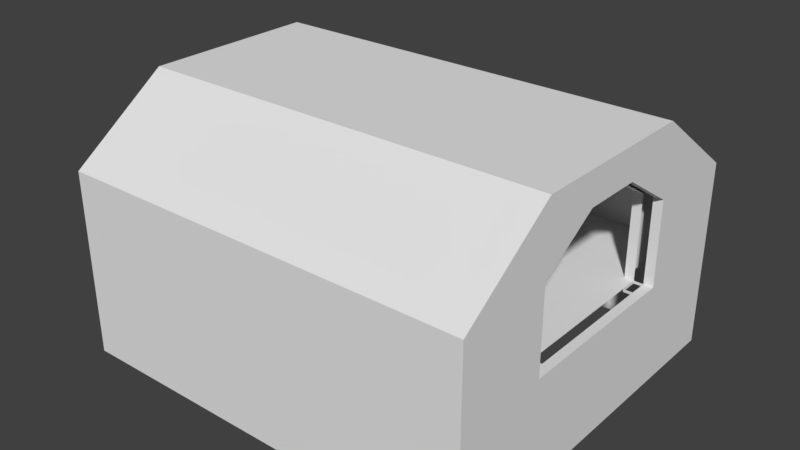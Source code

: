 # Source: Mine_Airlock_Far.blend  (saved by Blender 2.78.0; exported with 4.5.12 LTS)
import bpy
from mathutils import Matrix  # noqa: F401  (used for matrix-valued properties, if any)

bpy.ops.wm.read_factory_settings(use_empty=True)
scene = bpy.context.scene
scene.name = 'Scene'

# ---- collections
col_collection_1 = bpy.data.collections.new('Collection 1'); scene.collection.children.link(col_collection_1)

# ---- materials (node trees are filled in below, after node groups)
mat_material = bpy.data.materials.new('Material')
mat_material.alpha_threshold = 0.0
mat_material.use_transparent_shadow = False
mat_material.roughness = 0.5
mat_material.line_color = (0.0, 0.0, 0.0, 1.0)

# ---- material node trees

# ---- world
world_world = bpy.data.worlds.new('World'); scene.world = world_world
world_world.color = (0.05088, 0.05088, 0.05088)
world_world.use_sun_shadow = False
world_world.sun_shadow_jitter_overblur = 0.0
world_world.cycles.sampling_method = 'MANUAL'

# ---- meshes
me_cube = bpy.data.meshes.new('Cube')
me_cube.from_pydata([(12.0, 10.0, -0.25), (12.0, -10.0, -0.25), (1.0, -10.0, -0.25), (1.0, 10.0, -0.25), (12.0, 10.0, 0.25), (12.0, -10.0, 0.25), (1.0, -10.0, 0.25), (1.0, 10.0, 0.25), (1.0, 9.5, -0.25), (2.0, -1.583, 8.0), (1.0, 9.5, 0.25), (2.0, -4.75, 0.25), (1.0, -9.5, -0.25), (1.0, -9.5, 0.25), (1.0, 5.0, -0.25), (1.0, 4.75, 0.25), (12.0, 4.75, 0.25), (12.0, -4.75, 0.25), (1.0, -5.0, -0.25), (1.0, -4.75, 0.25), (11.5, 10.0, -0.25), (11.5, -10.0, -0.25), (11.5, 10.0, 0.25), (11.5, -10.0, 0.25), (11.5, 9.5, 0.25), (11.5, -9.5, 0.25), (11.5, 4.75, 0.25), (11.5, -4.75, 0.25), (1.5, 10.0, -0.25), (1.5, -10.0, -0.25), (1.5, 10.0, 0.25), (1.5, -10.0, 0.25), (1.5, 9.5, 0.25), (1.5, -9.5, 0.25), (1.5, 4.75, 0.25), (1.5, -4.75, 0.25), (2.0, -9.5, 0.25), (12.0, -10.0, 4.25), (1.5, 10.0, 4.25), (1.0, 10.0, 4.25), (1.5, -10.0, 4.25), (1.0, -10.0, 4.25), (1.0, 9.5, 4.25), (12.0, 10.0, 4.25), (2.0, -4.75, 4.75), (1.0, 4.75, 4.25), (11.5, 9.5, 4.25), (12.0, -4.75, 4.25), (1.0, -9.5, 4.25), (11.5, -9.5, 4.25), (12.0, 4.75, 4.25), (11.5, 4.75, 4.25), (1.0, -4.75, 4.25), (11.5, -4.75, 4.25), (11.5, 10.0, 4.25), (11.5, -10.0, 4.25), (1.5, 9.5, 4.25), (1.5, -9.5, 4.25), (1.5, 4.75, 4.25), (1.5, -4.75, 4.25), (12.0, -9.5, 4.75), (12.0, -10.0, 4.75), (1.5, 10.0, 4.75), (1.0, 10.0, 4.75), (1.5, -10.0, 4.75), (1.0, -10.0, 4.75), (1.0, 9.5, 4.75), (12.0, 10.0, 4.75), (12.0, 9.5, 4.75), (1.0, 4.75, 4.75), (11.5, 9.5, 4.75), (12.0, -4.75, 4.75), (1.0, -9.5, 4.75), (11.5, -9.5, 4.75), (12.0, 4.75, 4.75), (11.5, 4.75, 4.75), (1.0, -4.75, 4.75), (11.5, -4.75, 4.75), (11.5, 10.0, 4.75), (11.5, -10.0, 4.75), (1.5, 9.5, 4.75), (1.5, -9.5, 4.75), (1.5, 4.75, 4.75), (1.5, -4.75, 4.75), (12.0, -4.75, 8.0), (12.0, -4.75, 8.5), (1.5, 4.75, 8.5), (1.0, 4.75, 8.5), (1.5, -4.75, 8.5), (1.0, -4.75, 8.5), (1.0, 4.75, 8.0), (12.0, 4.75, 8.5), (12.0, 4.75, 8.0), (11.5, 4.75, 8.0), (1.0, -4.75, 8.0), (11.5, -4.75, 8.0), (11.5, 4.75, 8.5), (11.5, -4.75, 8.5), (1.5, 4.75, 8.0), (1.5, -4.75, 8.0), (1.0, 4.75, 4.75), (1.5, 4.75, 4.75), (1.0, -4.75, 4.75), (1.5, -4.75, 4.75), (1.5, 1.583, 8.5), (1.5, -1.583, 8.5), (11.5, -1.583, 8.5), (11.5, 1.583, 8.5), (11.5, 1.583, 8.0), (11.5, -1.583, 8.0), (1.5, -1.583, 8.0), (1.5, 1.583, 8.0), (1.0, 1.583, 8.5), (1.0, -1.583, 8.5), (1.0, -1.583, 8.0), (1.0, 1.583, 8.0), (12.0, -1.583, 8.5), (12.0, 1.583, 8.5), (2.0, -4.75, 4.75), (2.0, 1.583, 8.0), (1.5, -1.583, 6.75), (1.5, 1.583, 6.75), (1.0, -1.583, 6.75), (1.0, 1.583, 6.75), (11.5, 4.75, 4.75), (12.0, 4.75, 4.75), (11.5, -4.75, 4.75), (12.0, -4.75, 4.75), (11.5, -1.583, 6.75), (12.0, -1.583, 6.75), (11.5, 1.583, 6.75), (12.0, 1.583, 6.75), (13.0, 1.583, 8.5), (2.5, 1.583, 8.0), (-9.5, -10.0, -0.25), (-9.5, 10.0, -0.25), (2.5, 4.75, 8.0), (13.0, 4.75, 8.0), (-9.5, -10.0, 0.25), (-9.5, 10.0, 0.25), (13.0, 4.75, 8.5), (-9.5, 9.5, -0.25), (13.0, -4.75, 8.5), (-9.5, 9.5, 0.25), (13.0, -4.75, 8.0), (2.5, -4.75, 8.0), (-9.5, -9.5, -0.25), (-9.5, -9.5, 0.25), (-9.5, 5.0, -0.25), (-9.5, 4.75, 0.25), (2.5, 4.75, 4.75), (2.5, 9.5, 4.75), (13.0, 4.75, 4.75), (13.0, 9.5, 4.75), (-9.5, -5.0, -0.25), (-9.5, -4.75, 0.25), (1.0, 10.0, -0.25), (1.0, -10.0, -0.25), (1.0, 10.0, 0.25), (1.0, -10.0, 0.25), (1.0, 9.5, 0.25), (1.0, -9.5, 0.25), (1.0, 4.75, 0.25), (1.0, -4.75, 0.25), (-9.0, 10.0, -0.25), (-9.0, -10.0, -0.25), (-9.0, 10.0, 0.25), (-9.0, -10.0, 0.25), (-9.0, 9.5, 0.25), (-9.0, -9.5, 0.25), (-9.0, 4.75, 0.25), (-9.0, -4.75, 0.25), (13.0, 10.0, 4.75), (2.5, 4.75, 4.25), (-9.0, 10.0, 4.25), (-9.5, 10.0, 4.25), (-9.0, -10.0, 4.25), (-9.5, -10.0, 4.25), (-9.5, 9.5, 4.25), (2.5, 9.5, 4.25), (2.5, -4.75, 4.75), (-9.5, 4.75, 4.25), (1.0, 9.5, 4.25), (2.5, -4.75, 4.25), (-9.5, -9.5, 4.25), (1.0, -9.5, 4.25), (2.5, -9.5, 4.25), (2.5, -9.5, 4.75), (-9.5, -4.75, 4.25), (13.0, -4.75, 4.75), (1.0, 10.0, 4.25), (1.0, -10.0, 4.25), (-9.0, 9.5, 4.25), (-9.0, -9.5, 4.25), (-9.0, 4.75, 4.25), (-9.0, -4.75, 4.25), (2.5, 9.5, 0.25), (13.0, -9.5, 4.75), (-9.0, 10.0, 4.75), (-9.5, 10.0, 4.75), (-9.0, -10.0, 4.75), (-9.5, -10.0, 4.75), (-9.5, 9.5, 4.75), (13.0, 4.75, 4.25), (13.0, -10.0, 4.25), (-9.5, 4.75, 4.75), (1.0, 9.5, 4.75), (13.0, 4.75, 0.25), (-9.5, -9.5, 4.75), (1.0, -9.5, 4.75), (13.0, 5.0, -0.25), (13.0, -4.75, 0.25), (-9.5, -4.75, 4.75), (13.0, -5.0, -0.25), (1.0, 10.0, 4.75), (1.0, -10.0, 4.75), (-9.0, 9.5, 4.75), (-9.0, -9.5, 4.75), (-9.0, 4.75, 4.75), (-9.0, -4.75, 4.75), (13.0, 9.5, 0.25), (13.0, 9.5, -0.25), (-9.0, 4.75, 8.5), (-9.5, 4.75, 8.5), (-9.0, -4.75, 8.5), (-9.5, -4.75, 8.5), (-9.5, 4.75, 8.0), (13.0, -9.5, 0.25), (13.0, -10.0, 0.25), (1.0, 4.75, 8.0), (-9.5, -4.75, 8.0), (1.0, -4.75, 8.0), (1.0, 4.75, 8.5), (1.0, -4.75, 8.5), (-9.0, 4.75, 8.0), (-9.0, -4.75, 8.0), (-9.5, 4.75, 4.75), (-9.0, 4.75, 4.75), (-9.5, -4.75, 4.75), (-9.0, -4.75, 4.75), (-9.0, 1.583, 8.5), (-9.0, -1.583, 8.5), (1.0, -1.583, 8.5), (1.0, 1.583, 8.5), (1.0, 1.583, 8.0), (1.0, -1.583, 8.0), (-9.0, -1.583, 8.0), (-9.0, 1.583, 8.0), (-9.5, 1.583, 8.5), (-9.5, -1.583, 8.5), (-9.5, -1.583, 8.0), (-9.5, 1.583, 8.0), (13.0, -4.75, 4.25), (13.0, -10.0, 4.75), (13.0, 9.5, 4.25), (13.0, 10.0, 4.25), (-9.0, -1.583, 6.75), (-9.0, 1.583, 6.75), (-9.5, -1.583, 6.75), (-9.5, 1.583, 6.75), (13.0, 10.0, 0.25), (13.0, 10.0, -0.25), (13.0, -10.0, -0.25), (13.0, -9.5, -0.25), (13.0, -9.5, 4.25), (2.5, -9.5, 0.25), (2.5, -4.75, 0.25), (2.5, 4.75, 0.25), (13.0, -1.583, 8.0), (2.5, 1.583, 6.75), (2.5, 4.75, 4.75), (2.5, -4.75, 4.75), (2.5, -1.583, 8.0), (13.0, -1.583, 8.5), (13.0, 1.583, 8.0), (2.5, -1.583, 6.75), (13.0, -1.583, 6.75), (13.0, -4.75, 4.75), (13.0, 4.75, 4.75), (13.0, 1.583, 6.75), (-8.0, 9.5, 0.25), (-8.0, 4.75, 0.25), (-8.0, -4.75, 0.25), (-8.0, -9.5, 0.25), (-8.0, -9.5, 4.75), (-8.0, -9.5, 4.25), (-8.0, -4.75, 4.25), (-8.0, -4.75, 4.75), (-8.0, 9.5, 4.25), (-8.0, 4.75, 4.25), (-8.0, 9.5, 4.75), (-8.0, 4.75, 4.75), (-8.0, -4.75, 8.0), (-8.0, 4.75, 8.0), (-8.0, 1.583, 8.0), (-8.0, 1.583, 6.75), (-8.0, 4.75, 4.75), (-8.0, -4.75, 4.75), (-8.0, -1.583, 8.0), (-8.0, -1.583, 6.75), (2.0, -4.75, 8.0), (2.0, 4.75, 4.75), (2.0, 4.75, 4.75), (2.0, 4.75, 0.25), (2.0, 9.5, 0.25), (2.0, 4.75, 8.0), (2.0, 9.5, 4.75), (2.0, -9.5, 4.25), (2.0, -9.5, 4.75), (2.0, -4.75, 4.25), (2.0, -1.583, 6.75), (2.0, 1.583, 6.75), (2.0, 9.5, 4.25), (2.0, 4.75, 4.25), (-8.5, -9.5, 4.25), (-8.5, -9.5, 0.25), (-8.5, -4.75, 0.25), (-8.5, -4.75, 4.25), (-8.5, 9.5, 4.25), (-8.5, 9.5, 4.75), (-8.5, 4.75, 4.75), (-8.5, 1.583, 6.75), (-8.5, -4.75, 4.75), (-8.5, -1.583, 6.75), (-8.5, 9.5, 0.25), (-8.5, 4.75, 4.25), (-8.5, 4.75, 4.75), (-8.5, 4.75, 0.25), (-8.5, -4.75, 8.0), (-8.5, -1.583, 8.0), (-8.5, -4.75, 4.75), (-8.5, 1.583, 8.0), (-8.5, 4.75, 8.0), (-8.5, -9.5, 4.75), (12.5, -4.75, 4.75), (12.5, -4.75, 0.25), (12.5, -4.75, 4.25), (12.5, -4.75, 4.75), (12.5, 4.75, 4.75), (12.5, 4.75, 4.75), (12.5, 4.75, 0.25), (12.5, -1.583, 6.75), (12.5, 4.75, 4.25), (12.5, 1.583, 6.75), (12.0, 3.75, 0.25), (1.5, 0.5, 0.25), (1.5, 0.5, 4.25), (2.0, 0.5, 4.75), (1.5, 0.5, 4.75), (1.5, 0.5, 4.75), (1.5, 0.4976, 6.75), (2.0, 0.5, 0.25), (12.0, 0.5833, 6.75), (-9.0, 3.75, 0.25), (-9.0, 0.5833, 6.75), (12.5, 3.75, 0.25), (12.5, 0.5833, 6.75), (2.0, 0.5, 4.75), (2.0, 0.4976, 6.75), (2.0, 0.5, 4.25), (-8.5, 0.5833, 6.75), (-8.5, 3.75, 0.25), (2.0, 0.4866, 4.75), (1.5, 0.4866, 4.75), (1.5, 0.4963, 4.25), (1.5, 0.4963, 0.25), (1.5, 0.4963, 4.75), (1.5, 0.5024, 6.75), (2.0, 0.4963, 4.25), (2.0, 0.4963, 4.75), (2.0, 0.4963, 0.25), (2.0, 0.5024, 6.75), (-8.5, -4.75, 0.2535), (12.0, -3.75, 0.25), (12.5, -3.75, 0.25), (12.0, -0.5833, 6.75), (-8.5, 4.75, 0.2535), (12.5, -0.5833, 6.75), (12.0, 1.583, 6.893), (12.0, -1.583, 6.893), (12.5, 1.583, 6.893), (12.5, -1.583, 6.893), (12.0, 4.75, 0.2472), (12.0, -4.75, 0.2472), (12.5, -4.75, 0.2472), (12.5, 4.75, 0.2472), (12.5, 4.75, 0.09722), (12.0, 4.75, 0.09722), (12.0, 3.75, 0.09722), (12.5, 3.75, 0.09722), (12.5, -4.75, 0.1034), (12.0, -4.75, 0.1034), (12.5, -3.75, 0.1034), (12.0, -3.75, 0.1034), (-8.5, -3.75, 0.25), (-9.0, -3.75, 0.25), (-9.0, -4.75, 0.2535), (-9.0, -0.5833, 6.75), (-4.968, 5.844, 8.601), (-9.0, 4.75, 0.2535), (-8.5, -0.5833, 6.75), (-8.5, 9.5, 0.25), (-8.5, -9.5, 0.25), (-8.5, 4.75, 0.25), (-8.5, -4.75, 0.25), (-8.5, 9.5, 4.25), (-8.5, -9.5, 4.25), (-8.5, 9.5, 4.75), (-8.5, -9.5, 4.75), (-9.0, 4.75, 0.1139), (-9.0, -4.75, 0.1139), (-8.5, 4.75, 0.1139), (-8.5, -4.75, 0.1139), (-9.0, 4.75, 0.0874), (-8.5, 4.75, 0.0874), (-9.0, 3.75, 0.0874), (-8.5, 3.75, 0.0874), (-8.5, -4.75, 0.1065), (-9.0, -4.75, 0.1065), (-8.5, -3.75, 0.1065), (-9.0, -3.75, 0.1065), (-9.0, -1.583, 6.877), (-9.0, 1.583, 6.877), (-8.5, 1.583, 6.877), (-8.5, -1.583, 6.877), (-9.0, -1.583, 6.885), (-9.0, -0.5833, 6.885), (-8.5, -1.583, 6.885), (-8.5, -0.5833, 6.885), (-9.0, 1.583, 6.895), (-8.5, 1.583, 6.895), (-9.0, 0.5833, 6.895), (-8.5, 0.5833, 6.895), (1.5, -1.583, 6.84), (1.5, 1.583, 6.84), (2.0, -1.583, 6.84), (2.0, 1.583, 6.84), (1.5, 1.583, 6.866), (2.0, 1.583, 6.866), (1.5, 0.4976, 6.866), (2.0, 0.4976, 6.866), (2.0, 9.5, 0.25), (2.0, -9.5, 0.25), (2.0, 4.75, 0.25), (2.0, -4.75, 0.25), (2.0, 9.5, 4.25), (2.0, -9.5, 4.25), (2.0, 9.5, 4.75), (2.0, -9.5, 4.75), (1.5, 4.75, 0.04571), (1.5, -4.75, 0.04571), (2.0, 4.75, 0.04571), (2.0, -4.75, 0.04571), (2.0, 4.75, 0.02728), (1.5, 4.75, 0.02728), (1.5, -4.75, 0.02728), (2.0, -4.75, 0.02728), (2.0, 0.5, 0.02728), (1.5, 0.5, 0.02728), (1.5, -1.584, 0.02728), (2.0, -1.584, 0.02728), (12.0, -10.0, -5.25), (1.5, 10.0, -5.25), (1.0, 10.0, -5.25), (1.5, -10.0, -5.25), (1.0, -10.0, -5.25), (12.0, 10.0, -5.25), (11.5, 10.0, -5.25), (11.5, -10.0, -5.25), (13.0, -10.0, -5.25), (13.0, 5.0, -5.25), (13.0, 9.5, -5.25), (-9.0, 10.0, -5.25), (-9.5, 10.0, -5.25), (-9.0, -10.0, -5.25), (-9.5, -10.0, -5.25), (-9.5, 9.5, -5.25), (-9.5, 5.0, -5.25), (-9.5, -9.5, -5.25), (-9.5, -5.0, -5.25), (1.0, 10.0, -5.25), (1.0, -10.0, -5.25), (13.0, 10.0, -5.25), (13.0, -5.0, -5.25), (13.0, -9.5, -5.25), (12.4, 3.592, 6.1), (12.4, 3.819, 6.4), (12.4, 3.819, 6.1), (12.1, 3.819, 6.1), (12.4, 3.592, 6.4), (12.1, 3.592, 6.4), (12.1, 3.819, 6.4), (12.1, 3.592, 6.1), (-8.603, 3.592, 6.1), (-8.603, 3.819, 6.4), (-8.603, 3.819, 6.1), (-8.903, 3.819, 6.1), (-8.603, 3.592, 6.4), (-8.903, 3.592, 6.4), (-8.903, 3.819, 6.4), (-8.903, 3.592, 6.1)], [], [(21, 29, 464, 468), (31, 23, 55, 40), (320, 326, 291, 296), (29, 31, 6, 2), (8, 10, 7, 3), (30, 28, 3, 7), (14, 15, 10, 8), (310, 311, 269, 275), (15, 34, 58, 45), (2, 6, 13, 12), (43, 67, 172, 255), (7, 10, 42, 39), (3, 28, 462, 463), (28, 20, 467, 462), (441, 24, 46, 445), (334, 341, 276, 277), (18, 19, 15, 14), (12, 13, 19, 18), (261, 221, 471, 482), (34, 15, 19, 35), (91, 117, 132, 140), (16, 26, 27, 17), (134, 146, 478, 475), (44, 310, 275, 271), (263, 262, 469, 484), (26, 16, 50, 51), (213, 263, 484, 483), (22, 30, 38, 54), (4, 0, 20, 22), (1, 5, 23, 21), (6, 31, 40, 41), (443, 34, 449, 451), (221, 210, 470, 471), (441, 32, 34, 443), (444, 35, 33, 442), (23, 5, 37, 55), (22, 20, 28, 30), (21, 23, 31, 29), (19, 13, 48, 52), (141, 135, 473, 476), (445, 46, 70, 447), (38, 39, 63, 62), (40, 55, 79, 64), (48, 41, 65, 72), (55, 37, 61, 79), (327, 324, 280, 281), (54, 38, 62, 78), (305, 119, 133, 136), (117, 116, 273, 132), (43, 54, 78, 67), (35, 19, 52, 59), (17, 27, 53, 47), (442, 33, 57, 446), (24, 26, 51, 46), (300, 308, 187, 145), (325, 327, 281, 289), (10, 15, 45, 42), (326, 325, 289, 291), (116, 85, 142, 273), (13, 6, 41, 48), (309, 118, 180, 183), (30, 7, 39, 38), (4, 22, 54, 43), (27, 25, 49, 53), (78, 62, 86, 96), (67, 78, 96, 91), (83, 76, 72, 81), (80, 66, 69, 82), (68, 70, 75, 74), (71, 77, 73, 60), (70, 68, 92, 93), (262, 1, 461, 469), (63, 66, 90, 87), (81, 72, 94, 99), (41, 40, 64, 65), (446, 57, 81, 448), (308, 307, 186, 187), (39, 42, 66, 63), (46, 51, 75, 70), (51, 50, 74, 75), (45, 58, 82, 69), (340, 335, 211, 207), (53, 49, 73, 77), (52, 48, 72, 76), (59, 52, 76, 83), (42, 45, 69, 66), (47, 53, 77, 71), (99, 94, 89, 88), (86, 87, 90, 98), (91, 96, 93, 92), (84, 95, 97, 85), (96, 86, 98, 93), (95, 99, 88, 97), (324, 318, 288, 280), (79, 61, 85, 97), (72, 65, 89, 94), (64, 79, 97, 88), (62, 63, 87, 86), (80, 447, 70, 93, 98), (60, 73, 95, 84), (66, 80, 98, 90), (65, 64, 88, 89), (73, 448, 81, 99, 95), (105, 88, 97, 106), (109, 95, 99, 110), (113, 114, 94, 89), (113, 89, 88, 105), (90, 98, 101, 100), (339, 338, 152, 278), (106, 97, 85, 116), (84, 95, 126, 127), (120, 103, 102, 122), (99, 94, 102, 103), (115, 90, 100, 123), (306, 305, 136, 151), (336, 337, 189, 252), (337, 334, 277, 189), (94, 114, 122, 102), (114, 115, 123, 122), (101, 121, 123, 100), (121, 120, 122, 123), (314, 315, 283, 285), (109, 108, 130, 128), (96, 107, 117, 91), (107, 106, 116, 117), (119, 9, 272, 133), (4, 43, 255, 260), (87, 112, 104, 86), (112, 113, 105, 104), (87, 90, 115, 112), (112, 115, 114, 113), (93, 108, 111, 98), (108, 109, 110, 111), (86, 104, 107, 96), (104, 105, 106, 107), (129, 127, 126, 128), (125, 131, 130, 124), (131, 129, 128, 130), (93, 92, 125, 124), (95, 109, 128, 126), (316, 317, 286, 282), (108, 93, 124, 130), (118, 44, 271, 180), (66, 69, 100, 90), (76, 72, 94, 102), (36, 11, 266, 265), (318, 319, 290, 288), (9, 300, 145, 272), (321, 320, 296, 295), (73, 95, 126, 77), (75, 124, 93, 70), (167, 159, 191, 176), (165, 134, 475, 474), (165, 167, 138, 134), (141, 143, 139, 135), (166, 164, 135, 139), (148, 149, 143, 141), (332, 331, 294, 293), (149, 170, 194, 181), (157, 165, 474, 481), (134, 138, 147, 146), (67, 91, 140, 172), (139, 143, 178, 175), (154, 148, 477, 479), (135, 164, 472, 473), (401, 160, 182, 405), (37, 5, 228, 204), (154, 155, 149, 148), (146, 147, 155, 154), (164, 156, 480, 472), (170, 149, 155, 171), (328, 333, 284, 292), (304, 312, 179, 196), (317, 330, 287, 286), (301, 302, 150, 270), (338, 342, 203, 152), (333, 314, 285, 284), (307, 36, 265, 186), (11, 309, 183, 266), (158, 166, 174, 190), (341, 343, 279, 276), (312, 306, 151, 179), (138, 167, 176, 177), (311, 301, 270, 269), (170, 171, 410, 409), (210, 213, 483, 470), (401, 168, 170, 403), (404, 171, 169, 402), (148, 141, 476, 477), (319, 332, 293, 290), (158, 156, 164, 166), (157, 159, 167, 165), (155, 147, 184, 188), (1, 21, 468, 461), (405, 182, 206, 407), (174, 175, 199, 198), (176, 191, 215, 200), (184, 177, 201, 208), (0, 261, 482, 466), (343, 339, 278, 279), (190, 174, 198, 214), (61, 37, 204, 253), (85, 61, 253, 142), (342, 340, 207, 203), (171, 155, 188, 195), (331, 329, 298, 294), (402, 169, 193, 406), (330, 322, 297, 287), (323, 256, 421, 424), (329, 328, 292, 298), (143, 149, 181, 178), (5, 1, 262, 228), (284, 287, 297, 292), (147, 138, 177, 184), (291, 290, 293, 296), (166, 139, 175, 174), (294, 298, 299, 295), (293, 294, 295, 296), (214, 198, 222, 232), (298, 292, 297, 299), (219, 212, 208, 217), (216, 202, 205, 218), (264, 252, 189, 197), (204, 264, 197, 253), (265, 266, 183, 186), (289, 288, 290, 291), (199, 202, 226, 223), (217, 208, 230, 235), (177, 176, 200, 201), (406, 193, 217, 408), (281, 280, 288, 289), (175, 178, 202, 199), (285, 286, 287, 284), (283, 282, 286, 285), (181, 194, 218, 205), (152, 153, 137, 278), (197, 189, 277, 144), (188, 184, 208, 212), (195, 188, 212, 219), (178, 181, 205, 202), (187, 180, 271, 145), (335, 336, 252, 211), (235, 230, 225, 224), (222, 223, 226, 234), (210, 207, 211, 213), (221, 220, 207, 210), (232, 222, 234, 229), (231, 235, 224, 233), (150, 151, 136, 270), (268, 144, 277, 276), (208, 201, 225, 230), (200, 215, 233, 224), (198, 199, 223, 222), (216, 407, 206, 229, 234), (213, 211, 227, 263), (202, 216, 234, 226), (201, 200, 224, 225), (209, 408, 217, 235, 231), (241, 224, 233, 242), (245, 231, 235, 246), (249, 250, 230, 225), (249, 225, 224, 241), (226, 234, 237, 236), (274, 268, 276, 279), (273, 268, 274, 132), (261, 260, 220, 221), (256, 239, 238, 258), (235, 230, 238, 239), (251, 226, 236, 259), (20, 0, 466, 467), (303, 304, 196, 267), (323, 321, 295, 299), (230, 250, 258, 238), (250, 251, 259, 258), (237, 257, 259, 236), (257, 256, 258, 259), (142, 144, 268, 273), (137, 274, 279, 278), (133, 272, 275, 269), (136, 133, 269, 270), (272, 145, 271, 275), (132, 274, 137, 140), (223, 248, 240, 222), (248, 249, 241, 240), (223, 226, 251, 248), (248, 251, 250, 249), (229, 244, 247, 234), (244, 245, 246, 247), (222, 240, 243, 232), (240, 241, 242, 243), (253, 197, 144, 142), (173, 179, 151, 150), (254, 255, 172, 153), (263, 227, 228, 262), (203, 254, 153, 152), (153, 172, 140, 137), (207, 220, 254, 203), (228, 227, 264, 204), (202, 205, 236, 226), (212, 208, 230, 238), (0, 4, 260, 261), (322, 323, 299, 297), (267, 196, 179, 173), (220, 260, 255, 254), (227, 211, 252, 264), (186, 183, 180, 187), (302, 313, 173, 150), (313, 303, 267, 173), (302, 82, 349, 357), (313, 302, 357, 359), (34, 32, 304, 303), (343, 131, 352, 356), (56, 80, 306, 312), (120, 310, 371, 367), (57, 33, 36, 307), (101, 82, 302, 301), (32, 56, 312, 304), (110, 99, 300, 9), (33, 35, 11, 36), (83, 103, 44, 118), (111, 110, 9, 119), (80, 98, 305, 306), (81, 57, 307, 308), (44, 103, 366, 369), (99, 81, 308, 300), (98, 111, 119, 305), (59, 83, 363, 364), (121, 311, 436, 434), (321, 323, 424, 423), (246, 235, 328, 329), (421, 422, 423, 424), (219, 239, 322, 330), (247, 246, 329, 331), (216, 234, 332, 319), (217, 193, 314, 333), (235, 217, 333, 328), (234, 247, 331, 332), (192, 216, 319, 318), (193, 169, 315, 314), (168, 192, 318, 324), (257, 354, 431, 429), (303, 313, 359, 351), (170, 168, 324, 327), (237, 218, 326, 320), (101, 301, 347, 348), (129, 131, 378, 379), (71, 127, 334, 337), (129, 341, 377, 375), (125, 74, 338, 339), (16, 17, 383, 382), (346, 345, 351, 359), (349, 346, 359, 357), (350, 348, 347, 358), (301, 311, 358, 347), (82, 58, 346, 349), (58, 34, 345, 346), (327, 361, 416, 414), (370, 11, 456, 460), (355, 344, 388, 389), (121, 101, 348, 350), (311, 121, 437, 438), (83, 118, 362, 363), (310, 44, 369, 371), (11, 35, 455, 456), (35, 59, 364, 365), (118, 309, 368, 362), (103, 120, 367, 366), (309, 11, 370, 368), (373, 374, 392, 393), (379, 378, 380, 381), (131, 343, 380, 378), (343, 341, 381, 380), (341, 129, 379, 381), (409, 410, 396, 399), (340, 16, 382, 385), (17, 335, 384, 383), (335, 340, 385, 384), (16, 340, 386, 387), (344, 16, 387, 388), (340, 355, 389, 386), (374, 335, 390, 392), (335, 17, 391, 390), (17, 373, 393, 391), (256, 257, 422, 421), (256, 323, 427, 425), (411, 409, 399, 376), (412, 411, 376, 372), (185, 406, 408, 209), (161, 402, 406, 185), (192, 405, 407, 216), (163, 404, 402, 161), (160, 401, 403, 162), (162, 403, 404, 163), (168, 401, 405, 192), (410, 412, 372, 396), (171, 404, 412, 410), (403, 170, 409, 411), (404, 403, 411, 412), (433, 434, 436, 435), (361, 353, 415, 416), (353, 170, 413, 415), (170, 327, 414, 413), (316, 171, 418, 417), (395, 394, 419, 420), (257, 321, 423, 422), (323, 400, 428, 427), (397, 256, 425, 426), (400, 397, 426, 428), (354, 360, 432, 431), (360, 321, 430, 432), (321, 257, 429, 430), (311, 310, 435, 436), (120, 121, 434, 433), (310, 120, 433, 435), (350, 358, 440, 439), (358, 311, 438, 440), (121, 350, 439, 437), (49, 446, 448, 73), (25, 442, 446, 49), (56, 445, 447, 80), (27, 444, 442, 25), (24, 441, 443, 26), (26, 443, 444, 27), (32, 441, 445, 56), (444, 443, 451, 452), (35, 444, 452, 450), (34, 35, 450, 449), (351, 345, 458, 457), (303, 351, 457, 453), (35, 365, 459, 455), (365, 370, 460, 459), (345, 34, 454, 458), (34, 303, 453, 454), (146, 154, 479, 478), (29, 2, 465, 464), (491, 488, 492, 490), (489, 485, 487, 486), (486, 491, 490, 489), (490, 492, 485, 489), (488, 487, 485, 492), (499, 496, 500, 498), (497, 493, 495, 494), (494, 499, 498, 497), (498, 500, 493, 497), (496, 495, 493, 500)])
_uv = me_cube.uv_layers.new(name='UVMap')
_uv.uv.foreach_set('vector', [0.244, 0.2251, 0.244, 0.2251, 0.244, 0.2251, 0.244, 0.2251, 0.244, 0.2251, 0.244, 0.2251, 0.244, 0.2251, 0.244, 0.2251, 0.2441, 0.2251, 0.2441, 0.2251, 0.2441, 0.2251, 0.2441, 0.2251, 0.244, 0.2251, 0.244, 0.2251, 0.244, 0.2251, 0.244, 0.2251, 0.244, 0.2251, 0.244, 0.2251, 0.244, 0.2251, 0.244, 0.2251, 0.244, 0.2251, 0.244, 0.2251, 0.244, 0.2251, 0.244, 0.2251, 0.244, 0.2251, 0.244, 0.2251, 0.244, 0.2251, 0.244, 0.2251, 0.244, 0.2251, 0.244, 0.2251, 0.244, 0.2251, 0.244, 0.2251, 0.244, 0.2251, 0.244, 0.2251, 0.244, 0.2251, 0.244, 0.2251, 0.244, 0.2251, 0.244, 0.2251, 0.244, 0.2251, 0.244, 0.2251, 0.7559, 0.7566, 0.7559, 0.7566, 0.7559, 0.7566, 0.7559, 0.7566, 0.244, 0.2251, 0.244, 0.2251, 0.244, 0.2251, 0.244, 0.2251, 0.244, 0.2251, 0.244, 0.2251, 0.244, 0.2251, 0.244, 0.2251, 0.244, 0.2251, 0.244, 0.2251, 0.244, 0.2251, 0.244, 0.2251, 0.244, 0.2251, 0.244, 0.2251, 0.244, 0.2251, 0.244, 0.2251, 0.244, 0.2251, 0.244, 0.2251, 0.244, 0.2251, 0.244, 0.2251, 0.244, 0.2251, 0.244, 0.2251, 0.244, 0.2251, 0.244, 0.2251, 0.244, 0.2251, 0.244, 0.2251, 0.244, 0.2251, 0.244, 0.2251, 0.244, 0.2251, 0.244, 0.2251, 0.244, 0.2251, 0.244, 0.2251, 0.244, 0.4367, 0.244, 0.4367, 0.244, 0.4367, 0.244, 0.4367, 0.244, 0.2251, 0.244, 0.2251, 0.244, 0.2251, 0.244, 0.2251, 0.244, 0.4367, 0.244, 0.4367, 0.244, 0.4367, 0.244, 0.4367, 0.2441, 0.2251, 0.2441, 0.2251, 0.2441, 0.2251, 0.2441, 0.2251, 0.244, 0.2251, 0.244, 0.2251, 0.244, 0.2251, 0.244, 0.2251, 0.244, 0.2251, 0.244, 0.2251, 0.244, 0.2251, 0.244, 0.2251, 0.244, 0.2251, 0.244, 0.2251, 0.244, 0.2251, 0.244, 0.2251, 0.244, 0.2251, 0.244, 0.2251, 0.244, 0.2251, 0.244, 0.2251, 0.244, 0.2251, 0.244, 0.2251, 0.244, 0.2251, 0.244, 0.2251, 0.244, 0.2251, 0.244, 0.2251, 0.244, 0.2251, 0.244, 0.2251, 0.244, 0.2251, 0.244, 0.2251, 0.244, 0.2251, 0.244, 0.2251, 0.244, 0.2251, 0.244, 0.2251, 0.244, 0.2251, 0.244, 0.2251, 0.244, 0.2251, 0.244, 0.2251, 0.244, 0.2251, 0.244, 0.2251, 0.244, 0.2251, 0.244, 0.2251, 0.244, 0.2251, 0.244, 0.2251, 0.244, 0.2251, 0.244, 0.2251, 0.244, 0.2251, 0.244, 0.2251, 0.244, 0.2251, 0.244, 0.2251, 0.244, 0.2251, 0.244, 0.2251, 0.244, 0.2251, 0.244, 0.2251, 0.244, 0.2251, 0.244, 0.2251, 0.244, 0.2251, 0.244, 0.2251, 0.244, 0.2251, 0.244, 0.2251, 0.244, 0.2251, 0.244, 0.2251, 0.244, 0.2251, 0.244, 0.2251, 0.244, 0.2251, 0.244, 0.2251, 0.244, 0.2251, 0.244, 0.2251, 0.2441, 0.2251, 0.2441, 0.2251, 0.2441, 0.2251, 0.2441, 0.2251, 0.7559, 0.7566, 0.7559, 0.7566, 0.7559, 0.7566, 0.7559, 0.7566, 0.7559, 0.7566, 0.7559, 0.7566, 0.7559, 0.7566, 0.7559, 0.7566, 0.7559, 0.7566, 0.7559, 0.7566, 0.7559, 0.7566, 0.7559, 0.7566, 0.244, 0.2251, 0.244, 0.2251, 0.244, 0.2251, 0.244, 0.2251, 0.7559, 0.7566, 0.7559, 0.7566, 0.7559, 0.7566, 0.7559, 0.7566, 0.2441, 0.2251, 0.2441, 0.2251, 0.2441, 0.2251, 0.2441, 0.2251, 0.7559, 0.7566, 0.7559, 0.7566, 0.7559, 0.7566, 0.7559, 0.7566, 0.244, 0.2251, 0.244, 0.2251, 0.244, 0.2251, 0.244, 0.2251, 0.244, 0.2251, 0.244, 0.2251, 0.244, 0.2251, 0.244, 0.2251, 0.7559, 0.7566, 0.7559, 0.7566, 0.7559, 0.7566, 0.7559, 0.7566, 0.244, 0.2251, 0.244, 0.2251, 0.244, 0.2251, 0.244, 0.2251, 0.244, 0.2251, 0.244, 0.2251, 0.244, 0.2251, 0.244, 0.2251, 0.244, 0.2251, 0.244, 0.2251, 0.244, 0.2251, 0.244, 0.2251, 0.244, 0.2251, 0.244, 0.2251, 0.244, 0.2251, 0.244, 0.2251, 0.244, 0.2251, 0.244, 0.2251, 0.244, 0.2251, 0.244, 0.2251, 0.2441, 0.2251, 0.2441, 0.2251, 0.2441, 0.2251, 0.2441, 0.2251, 0.244, 0.2251, 0.244, 0.2251, 0.244, 0.2251, 0.244, 0.2251, 0.7559, 0.7566, 0.7559, 0.7566, 0.7559, 0.7566, 0.7559, 0.7566, 0.244, 0.2251, 0.244, 0.2251, 0.244, 0.2251, 0.244, 0.2251, 0.244, 0.2251, 0.244, 0.2251, 0.244, 0.2251, 0.244, 0.2251, 0.7559, 0.7566, 0.7559, 0.7566, 0.7559, 0.7566, 0.7559, 0.7566, 0.244, 0.2251, 0.244, 0.2251, 0.244, 0.2251, 0.244, 0.2251, 0.244, 0.2251, 0.244, 0.2251, 0.244, 0.2251, 0.244, 0.2251, 0.244, 0.2251, 0.244, 0.2251, 0.244, 0.2251, 0.244, 0.2251, 0.244, 0.2251, 0.244, 0.2251, 0.244, 0.2251, 0.244, 0.2251, 0.244, 0.2251, 0.244, 0.2251, 0.244, 0.2251, 0.244, 0.2251, 0.244, 0.2251, 0.244, 0.2251, 0.244, 0.2251, 0.244, 0.2251, 0.244, 0.2251, 0.244, 0.2251, 0.244, 0.2251, 0.244, 0.2251, 0.2441, 0.2251, 0.2441, 0.2251, 0.244, 0.2251, 0.244, 0.2251, 0.244, 0.2251, 0.244, 0.2251, 0.244, 0.2251, 0.244, 0.2251, 0.2441, 0.2251, 0.2441, 0.2251, 0.2441, 0.2251, 0.2441, 0.2251, 0.244, 0.2251, 0.244, 0.2251, 0.244, 0.2251, 0.244, 0.2251, 0.244, 0.2251, 0.244, 0.2251, 0.244, 0.2251, 0.244, 0.2251, 0.244, 0.2251, 0.244, 0.2251, 0.244, 0.2251, 0.244, 0.2251, 0.7559, 0.7566, 0.7559, 0.7566, 0.7559, 0.7566, 0.7559, 0.7566, 0.244, 0.2251, 0.244, 0.2251, 0.244, 0.2251, 0.244, 0.2251, 0.244, 0.2251, 0.244, 0.2251, 0.244, 0.2251, 0.244, 0.2251, 0.244, 0.2251, 0.244, 0.2251, 0.244, 0.2251, 0.244, 0.2251, 0.7559, 0.7566, 0.7559, 0.7566, 0.7559, 0.7566, 0.7559, 0.7566, 0.7559, 0.7566, 0.7559, 0.7566, 0.7559, 0.7566, 0.7559, 0.7566, 0.7559, 0.7566, 0.7559, 0.7566, 0.7559, 0.7566, 0.7559, 0.7566, 0.244, 0.4367, 0.244, 0.4367, 0.244, 0.4367, 0.244, 0.4367, 0.7559, 0.7566, 0.7559, 0.7566, 0.7559, 0.7566, 0.7559, 0.7566, 0.7559, 0.7566, 0.7559, 0.7566, 0.7559, 0.7566, 0.7559, 0.7566, 0.7559, 0.7566, 0.7559, 0.7566, 0.7559, 0.7566, 0.7559, 0.7566, 0.7559, 0.7566, 0.7559, 0.7566, 0.7559, 0.7566, 0.7559, 0.7566, 0.7559, 0.7566, 0.7559, 0.7566, 0.7559, 0.7566, 0.7559, 0.7566, 0.2441, 0.2251, 0.2441, 0.2251, 0.2441, 0.2251, 0.2441, 0.2251, 0.2441, 0.2251, 0.2441, 0.2251, 0.2441, 0.2251, 0.2441, 0.2251, 0.2441, 0.2251, 0.2441, 0.2251, 0.2441, 0.2251, 0.2441, 0.2251, 0.2441, 0.2251, 0.2441, 0.2251, 0.2441, 0.2251, 0.2441, 0.2251, 0.2441, 0.2251, 0.2441, 0.2251, 0.2441, 0.2251, 0.2441, 0.2251, 0.2441, 0.2251, 0.2441, 0.2251, 0.2441, 0.2251, 0.2441, 0.2251, 0.2441, 0.2251, 0.2441, 0.2251, 0.2441, 0.2251, 0.2441, 0.2251, 0.244, 0.2251, 0.244, 0.2251, 0.244, 0.2251, 0.244, 0.2251, 0.244, 0.2251, 0.244, 0.2251, 0.244, 0.2251, 0.244, 0.2251, 0.244, 0.2251, 0.244, 0.2251, 0.244, 0.2251, 0.244, 0.2251, 0.244, 0.2251, 0.244, 0.2251, 0.244, 0.2251, 0.244, 0.2251, 0.244, 0.2251, 0.244, 0.2251, 0.244, 0.2251, 0.244, 0.2251, 0.244, 0.2251, 0.244, 0.2251, 0.244, 0.2251, 0.244, 0.2251, 0.244, 0.2251, 0.244, 0.2251, 0.244, 0.2251, 0.244, 0.2251, 0.244, 0.2251, 0.244, 0.2251, 0.244, 0.2251, 0.244, 0.2251, 0.244, 0.2251, 0.244, 0.2251, 0.244, 0.2251, 0.244, 0.2251, 0.244, 0.2251, 0.244, 0.2251, 0.244, 0.2251, 0.244, 0.2251, 0.244, 0.2251, 0.244, 0.2251, 0.244, 0.2251, 0.244, 0.2251, 0.244, 0.2251, 0.244, 0.2251, 0.244, 0.2251, 0.244, 0.2251, 0.244, 0.2251, 0.244, 0.2251, 0.244, 0.2251, 0.244, 0.2251, 0.244, 0.2251, 0.244, 0.2251, 0.244, 0.2251, 0.244, 0.2251, 0.244, 0.2251, 0.244, 0.2251, 0.244, 0.2251, 0.244, 0.2251, 0.244, 0.2251, 0.244, 0.2251, 0.244, 0.2251, 0.244, 0.2251, 0.244, 0.2251, 0.244, 0.2251, 0.244, 0.2251, 0.244, 0.2251, 0.244, 0.2251, 0.244, 0.2251, 0.244, 0.2251, 0.244, 0.2251, 0.244, 0.2251, 0.244, 0.2251, 0.244, 0.2251, 0.244, 0.2251, 0.244, 0.2251, 0.244, 0.2251, 0.244, 0.2251, 0.244, 0.2251, 0.244, 0.2251, 0.244, 0.2251, 0.244, 0.2251, 0.244, 0.2251, 0.244, 0.2251, 0.244, 0.2251, 0.7559, 0.7566, 0.7559, 0.7566, 0.7559, 0.7566, 0.7559, 0.7566, 0.244, 0.2251, 0.244, 0.2251, 0.244, 0.2251, 0.244, 0.2251, 0.244, 0.2251, 0.244, 0.2251, 0.244, 0.2251, 0.244, 0.2251, 0.244, 0.2251, 0.244, 0.2251, 0.244, 0.2251, 0.244, 0.2251, 0.244, 0.2251, 0.244, 0.2251, 0.244, 0.2251, 0.244, 0.2251, 0.244, 0.2251, 0.244, 0.2251, 0.244, 0.2251, 0.244, 0.2251, 0.2441, 0.2251, 0.2441, 0.2251, 0.2441, 0.2251, 0.2441, 0.2251, 0.244, 0.2251, 0.244, 0.2251, 0.244, 0.2251, 0.244, 0.2251, 0.244, 0.2251, 0.244, 0.2251, 0.244, 0.2251, 0.244, 0.2251, 0.244, 0.2251, 0.244, 0.2251, 0.244, 0.2251, 0.244, 0.2251, 0.244, 0.2251, 0.244, 0.2251, 0.244, 0.2251, 0.244, 0.2251, 0.244, 0.2251, 0.244, 0.2251, 0.244, 0.2251, 0.244, 0.2251, 0.244, 0.2251, 0.244, 0.2251, 0.244, 0.2251, 0.244, 0.2251, 0.244, 0.2251, 0.244, 0.2251, 0.244, 0.2251, 0.244, 0.2251, 0.244, 0.2251, 0.244, 0.2251, 0.244, 0.2251, 0.244, 0.2251, 0.244, 0.2251, 0.244, 0.2251, 0.244, 0.2251, 0.244, 0.2251, 0.244, 0.2251, 0.244, 0.2251, 0.244, 0.2251, 0.244, 0.2251, 0.244, 0.2251, 0.244, 0.2251, 0.244, 0.2251, 0.244, 0.2251, 0.244, 0.2251, 0.244, 0.2251, 0.244, 0.2251, 0.244, 0.2251, 0.244, 0.2251, 0.244, 0.2251, 0.244, 0.2251, 0.244, 0.2251, 0.244, 0.2251, 0.244, 0.2251, 0.244, 0.2251, 0.244, 0.2251, 0.244, 0.2251, 0.244, 0.2251, 0.244, 0.2251, 0.244, 0.2251, 0.244, 0.2251, 0.244, 0.2251, 0.244, 0.2251, 0.244, 0.2251, 0.244, 0.2251, 0.244, 0.2251, 0.244, 0.2251, 0.244, 0.2251, 0.244, 0.2251, 0.244, 0.2251, 0.244, 0.2251, 0.244, 0.2251, 0.2441, 0.2251, 0.2441, 0.2251, 0.2441, 0.2251, 0.2441, 0.2251, 0.244, 0.2251, 0.244, 0.2251, 0.244, 0.2251, 0.244, 0.2251, 0.244, 0.2251, 0.244, 0.2251, 0.244, 0.2251, 0.244, 0.2251, 0.2441, 0.2251, 0.2441, 0.2251, 0.2441, 0.2251, 0.2441, 0.2251, 0.244, 0.2251, 0.244, 0.2251, 0.244, 0.2251, 0.244, 0.2251, 0.244, 0.2251, 0.244, 0.2251, 0.244, 0.2251, 0.244, 0.2251, 0.2441, 0.2251, 0.2441, 0.2251, 0.2441, 0.2251, 0.2441, 0.2251, 0.244, 0.2251, 0.244, 0.2251, 0.244, 0.2251, 0.244, 0.2251, 0.2441, 0.2251, 0.2441, 0.2251, 0.2441, 0.2251, 0.2441, 0.2251, 0.2441, 0.2251, 0.2441, 0.2251, 0.2441, 0.2251, 0.2441, 0.2251, 0.244, 0.2251, 0.244, 0.2251, 0.244, 0.2251, 0.2441, 0.2251, 0.2441, 0.2251, 0.2441, 0.2251, 0.244, 0.2251, 0.2441, 0.2251, 0.2441, 0.2251, 0.2441, 0.2251, 0.2441, 0.2251, 0.2441, 0.2251, 0.2441, 0.2251, 0.2441, 0.2251, 0.2441, 0.2251, 0.2441, 0.2251, 0.2441, 0.2251, 0.2441, 0.2251, 0.2441, 0.2251, 0.2441, 0.2251, 0.2441, 0.2251, 0.2441, 0.2251, 0.2441, 0.2251, 0.2441, 0.2251, 0.2441, 0.2251, 0.2441, 0.2251, 0.2441, 0.2251, 0.2441, 0.2251, 0.2441, 0.2251, 0.2441, 0.2251, 0.2441, 0.2251, 0.2441, 0.2251, 0.2441, 0.2251, 0.2441, 0.2251, 0.2441, 0.2251, 0.2441, 0.2251, 0.2441, 0.2251, 0.2441, 0.2251, 0.2441, 0.2251, 0.2441, 0.2251, 0.2441, 0.2251, 0.2441, 0.2251, 0.2441, 0.2251, 0.2441, 0.2251, 0.244, 0.2251, 0.244, 0.2251, 0.244, 0.2251, 0.244, 0.2251, 0.2441, 0.2251, 0.2441, 0.2251, 0.2441, 0.2251, 0.2441, 0.2251, 0.2441, 0.2251, 0.2441, 0.2251, 0.2441, 0.2251, 0.2441, 0.2251, 0.2441, 0.2251, 0.2441, 0.2251, 0.2441, 0.2251, 0.2441, 0.2251, 0.2441, 0.2251, 0.2441, 0.2251, 0.2441, 0.2251, 0.2441, 0.2251, 0.244, 0.2251, 0.244, 0.2251, 0.244, 0.2251, 0.244, 0.2251, 0.2441, 0.2251, 0.2441, 0.2251, 0.2441, 0.2251, 0.2441, 0.2251, 0.2441, 0.2251, 0.2441, 0.2251, 0.2441, 0.2251, 0.2441, 0.2251, 0.2441, 0.2251, 0.2441, 0.2251, 0.2441, 0.2251, 0.2441, 0.2251, 0.2441, 0.4367, 0.2441, 0.4367, 0.2441, 0.4367, 0.2441, 0.4367, 0.2441, 0.2251, 0.2441, 0.2251, 0.2441, 0.2251, 0.2441, 0.2251, 0.244, 0.2251, 0.244, 0.2251, 0.244, 0.2251, 0.244, 0.2251, 0.7559, 0.7566, 0.7559, 0.7566, 0.7559, 0.7566, 0.7559, 0.7566, 0.244, 0.2251, 0.244, 0.2251, 0.244, 0.2251, 0.244, 0.2251, 0.7559, 0.7566, 0.7559, 0.7566, 0.7559, 0.7566, 0.7559, 0.7566, 0.2441, 0.2251, 0.2441, 0.2251, 0.2441, 0.2251, 0.2441, 0.2251, 0.244, 0.2251, 0.244, 0.2251, 0.244, 0.2251, 0.244, 0.2251, 0.244, 0.2251, 0.244, 0.2251, 0.244, 0.2251, 0.244, 0.2251, 0.2441, 0.2251, 0.2441, 0.2251, 0.2441, 0.2251, 0.2441, 0.2251, 0.244, 0.2251, 0.244, 0.2251, 0.244, 0.2251, 0.244, 0.2251, 0.244, 0.2251, 0.244, 0.2251, 0.244, 0.2251, 0.244, 0.2251, 0.2441, 0.2251, 0.2441, 0.2251, 0.2441, 0.2251, 0.2441, 0.2251, 0.244, 0.2251, 0.244, 0.2251, 0.244, 0.2251, 0.244, 0.2251, 0.2441, 0.4367, 0.2441, 0.4367, 0.2441, 0.4367, 0.2441, 0.4367, 0.244, 0.2251, 0.244, 0.2251, 0.244, 0.2251, 0.244, 0.2251, 0.2441, 0.2251, 0.2441, 0.2251, 0.2441, 0.2251, 0.2441, 0.2251, 0.2441, 0.2251, 0.2441, 0.2251, 0.2441, 0.2251, 0.2441, 0.2251, 0.2441, 0.2251, 0.2441, 0.2251, 0.2441, 0.2251, 0.2441, 0.2251, 0.2441, 0.2251, 0.2441, 0.2251, 0.2441, 0.2251, 0.2441, 0.2251, 0.2441, 0.2251, 0.2441, 0.2251, 0.2441, 0.2251, 0.2441, 0.2251, 0.2441, 0.2251, 0.2441, 0.2251, 0.2441, 0.2251, 0.2441, 0.2251, 0.2441, 0.2251, 0.2441, 0.2251, 0.2441, 0.2251, 0.2441, 0.2251, 0.244, 0.2251, 0.244, 0.2251, 0.244, 0.2251, 0.244, 0.2251, 0.7559, 0.7566, 0.7559, 0.7566, 0.7559, 0.7566, 0.7559, 0.7566, 0.7559, 0.7566, 0.7559, 0.7566, 0.7559, 0.7566, 0.7559, 0.7566, 0.7559, 0.7566, 0.7559, 0.7566, 0.7559, 0.7566, 0.7559, 0.7566, 0.7559, 0.7566, 0.7559, 0.7566, 0.7559, 0.7566, 0.7559, 0.7566, 0.244, 0.2251, 0.244, 0.2251, 0.244, 0.2251, 0.244, 0.2251, 0.244, 0.2251, 0.244, 0.2251, 0.244, 0.2251, 0.244, 0.2251, 0.7559, 0.7566, 0.7559, 0.7566, 0.7559, 0.7566, 0.7559, 0.7566, 0.7559, 0.7566, 0.7559, 0.7566, 0.7559, 0.7566, 0.7559, 0.7566, 0.244, 0.2251, 0.244, 0.2251, 0.244, 0.2251, 0.244, 0.2251, 0.244, 0.2251, 0.244, 0.2251, 0.244, 0.2251, 0.244, 0.2251, 0.2441, 0.2251, 0.2441, 0.2251, 0.2441, 0.2251, 0.2441, 0.2251, 0.2441, 0.2251, 0.2441, 0.2251, 0.2441, 0.2251, 0.2441, 0.2251, 0.2441, 0.2251, 0.2441, 0.2251, 0.2441, 0.2251, 0.2441, 0.2251, 0.2441, 0.2251, 0.2441, 0.2251, 0.2441, 0.2251, 0.2441, 0.2251, 0.2441, 0.2251, 0.2441, 0.2251, 0.2441, 0.2251, 0.2441, 0.2251, 0.2441, 0.2251, 0.2441, 0.2251, 0.2441, 0.2251, 0.2441, 0.2251, 0.2441, 0.2251, 0.2441, 0.2251, 0.2441, 0.2251, 0.2441, 0.2251, 0.244, 0.2251, 0.244, 0.2251, 0.244, 0.2251, 0.244, 0.2251, 0.2441, 0.2251, 0.2441, 0.2251, 0.2441, 0.2251, 0.2441, 0.2251, 0.2441, 0.2251, 0.2441, 0.2251, 0.2441, 0.2251, 0.2441, 0.2251, 0.2441, 0.2251, 0.2441, 0.2251, 0.2441, 0.2251, 0.2441, 0.2251, 0.2441, 0.2251, 0.2441, 0.2251, 0.2441, 0.2251, 0.2441, 0.2251, 0.2441, 0.2251, 0.2441, 0.2251, 0.2441, 0.2251, 0.2441, 0.2251, 0.2441, 0.2251, 0.2441, 0.2251, 0.2441, 0.2251, 0.2441, 0.2251, 0.2441, 0.2251, 0.2441, 0.2251, 0.2441, 0.2251, 0.2441, 0.2251, 0.2441, 0.2251, 0.2441, 0.2251, 0.2441, 0.2251, 0.2441, 0.2251, 0.2441, 0.2251, 0.2441, 0.2251, 0.2441, 0.2251, 0.2441, 0.2251, 0.2441, 0.2251, 0.2441, 0.2251, 0.2441, 0.2251, 0.2441, 0.2251, 0.7559, 0.7566, 0.7559, 0.7566, 0.7559, 0.7566, 0.7559, 0.7566, 0.7559, 0.7566, 0.7559, 0.7566, 0.7559, 0.7566, 0.7559, 0.7566, 0.244, 0.2251, 0.244, 0.2251, 0.244, 0.2251, 0.244, 0.2251, 0.7559, 0.7566, 0.7559, 0.7566, 0.7559, 0.7566, 0.7559, 0.7566, 0.2441, 0.2251, 0.2441, 0.2251, 0.2441, 0.2251, 0.2441, 0.2251, 0.2441, 0.2251, 0.2441, 0.2251, 0.2441, 0.2251, 0.2441, 0.2251, 0.7559, 0.7566, 0.7559, 0.7566, 0.7559, 0.7566, 0.7559, 0.7566, 0.2441, 0.2251, 0.2441, 0.2251, 0.2441, 0.2251, 0.2441, 0.2251, 0.2441, 0.2251, 0.2441, 0.2251, 0.2441, 0.2251, 0.2441, 0.2251, 0.7559, 0.7566, 0.7559, 0.7566, 0.7559, 0.7566, 0.7559, 0.7566, 0.7559, 0.7566, 0.7559, 0.7566, 0.7559, 0.7566, 0.7559, 0.7566, 0.2441, 0.2251, 0.2441, 0.2251, 0.2441, 0.2251, 0.2441, 0.2251, 0.7559, 0.7566, 0.7559, 0.7566, 0.7559, 0.7566, 0.7559, 0.7566, 0.244, 0.2251, 0.244, 0.2251, 0.244, 0.2251, 0.244, 0.2251, 0.244, 0.2251, 0.244, 0.2251, 0.244, 0.2251, 0.244, 0.2251, 0.7559, 0.7566, 0.7559, 0.7566, 0.7559, 0.7566, 0.7559, 0.7566, 0.7559, 0.7566, 0.7559, 0.7566, 0.7559, 0.7566, 0.7559, 0.7566, 0.7559, 0.7566, 0.7559, 0.7566, 0.7559, 0.7566, 0.7559, 0.7566, 0.244, 0.2251, 0.244, 0.2251, 0.244, 0.2251, 0.244, 0.2251, 0.244, 0.2251, 0.244, 0.2251, 0.244, 0.2251, 0.244, 0.2251, 0.2441, 0.2251, 0.2441, 0.2251, 0.2441, 0.2251, 0.2441, 0.2251, 0.2441, 0.2251, 0.2441, 0.2251, 0.2441, 0.2251, 0.2441, 0.2251, 0.244, 0.2251, 0.244, 0.2251, 0.244, 0.2251, 0.244, 0.2251, 0.244, 0.2251, 0.244, 0.2251, 0.244, 0.2251, 0.244, 0.2251, 0.2441, 0.2251, 0.2441, 0.2251, 0.2441, 0.2251, 0.2441, 0.2251, 0.2441, 0.2251, 0.2441, 0.2251, 0.2441, 0.2251, 0.2441, 0.2251, 0.244, 0.2251, 0.244, 0.2251, 0.244, 0.2251, 0.244, 0.2251, 0.244, 0.2251, 0.244, 0.2251, 0.244, 0.2251, 0.244, 0.2251, 0.2441, 0.2251, 0.2441, 0.2251, 0.2441, 0.2251, 0.2441, 0.2251, 0.2441, 0.2251, 0.244, 0.2251, 0.244, 0.2251, 0.2441, 0.2251, 0.2441, 0.2251, 0.2441, 0.2251, 0.2441, 0.2251, 0.2441, 0.2251, 0.2441, 0.2251, 0.2441, 0.2251, 0.2441, 0.2251, 0.2441, 0.2251, 0.2441, 0.2251, 0.244, 0.2251, 0.244, 0.2251, 0.244, 0.2251, 0.244, 0.2251, 0.2441, 0.2251, 0.2441, 0.2251, 0.2441, 0.2251, 0.2441, 0.2251, 0.2441, 0.2251, 0.2441, 0.2251, 0.2441, 0.2251, 0.2441, 0.2251, 0.2441, 0.2251, 0.2441, 0.2251, 0.2441, 0.2251, 0.2441, 0.2251, 0.2441, 0.2251, 0.2441, 0.2251, 0.2441, 0.2251, 0.2441, 0.2251, 0.2441, 0.2251, 0.2441, 0.2251, 0.2441, 0.2251, 0.2441, 0.2251, 0.2441, 0.2251, 0.2441, 0.2251, 0.2441, 0.2251, 0.2441, 0.2251, 0.2441, 0.2251, 0.2441, 0.2251, 0.2441, 0.2251, 0.2441, 0.2251, 0.2441, 0.2251, 0.2441, 0.2251, 0.2441, 0.2251, 0.2441, 0.2251, 0.2441, 0.2251, 0.244, 0.2251, 0.244, 0.2251, 0.244, 0.2251, 0.244, 0.2251, 0.244, 0.2251, 0.244, 0.2251, 0.244, 0.2251, 0.244, 0.2251, 0.244, 0.2251, 0.244, 0.2251, 0.244, 0.2251, 0.244, 0.2251, 0.2441, 0.2251, 0.2441, 0.2251, 0.2441, 0.2251, 0.2441, 0.2251, 0.2441, 0.2251, 0.2441, 0.2251, 0.2441, 0.2251, 0.2441, 0.2251, 0.2441, 0.2251, 0.2441, 0.2251, 0.2441, 0.2251, 0.2441, 0.2251, 0.244, 0.2251, 0.244, 0.2251, 0.244, 0.2251, 0.244, 0.2251, 0.244, 0.2251, 0.244, 0.2251, 0.244, 0.2251, 0.244, 0.2251, 0.2441, 0.2251, 0.2441, 0.2251, 0.2441, 0.2251, 0.2441, 0.2251, 0.2441, 0.2251, 0.2441, 0.2251, 0.2441, 0.2251, 0.2441, 0.2251, 0.2441, 0.2251, 0.2441, 0.2251, 0.2441, 0.2251, 0.2441, 0.2251, 0.2441, 0.2251, 0.2441, 0.2251, 0.2441, 0.2251, 0.2441, 0.2251, 0.2441, 0.2251, 0.2441, 0.2251, 0.2441, 0.2251, 0.2441, 0.2251, 0.244, 0.2251, 0.244, 0.2251, 0.244, 0.2251, 0.244, 0.2251, 0.244, 0.2251, 0.244, 0.2251, 0.244, 0.2251, 0.244, 0.2251, 0.244, 0.2251, 0.244, 0.2251, 0.244, 0.2251, 0.244, 0.2251, 0.244, 0.2251, 0.244, 0.2251, 0.244, 0.2251, 0.244, 0.2251, 0.244, 0.2251, 0.244, 0.2251, 0.244, 0.2251, 0.244, 0.2251, 0.244, 0.2251, 0.244, 0.2251, 0.244, 0.2251, 0.244, 0.2251, 0.2441, 0.2251, 0.2441, 0.2251, 0.2441, 0.2251, 0.2441, 0.2251, 0.2441, 0.2251, 0.2441, 0.2251, 0.2441, 0.2251, 0.2441, 0.2251, 0.2441, 0.2251, 0.2441, 0.2251, 0.2441, 0.2251, 0.2441, 0.2251, 0.2441, 0.2251, 0.2441, 0.2251, 0.2441, 0.2251, 0.2441, 0.2251, 0.2441, 0.2251, 0.2441, 0.2251, 0.2441, 0.2251, 0.2441, 0.2251, 0.2441, 0.2251, 0.2441, 0.2251, 0.2441, 0.2251, 0.2441, 0.2251, 0.2441, 0.2251, 0.2441, 0.2251, 0.2441, 0.2251, 0.2441, 0.2251, 0.2441, 0.2251, 0.2441, 0.2251, 0.2441, 0.2251, 0.2441, 0.2251, 0.244, 0.2251, 0.244, 0.2251, 0.244, 0.2251, 0.244, 0.2251, 0.7559, 0.7566, 0.7559, 0.7566, 0.7559, 0.7566, 0.7559, 0.7566, 0.7559, 0.7566, 0.7559, 0.7566, 0.7559, 0.7566, 0.7559, 0.7566, 0.244, 0.2251, 0.244, 0.2251, 0.244, 0.2251, 0.244, 0.2251, 0.7559, 0.7566, 0.7559, 0.7566, 0.7559, 0.7566, 0.7559, 0.7566, 0.244, 0.2251, 0.244, 0.2251, 0.244, 0.2251, 0.244, 0.2251, 0.244, 0.2251, 0.244, 0.2251, 0.244, 0.2251, 0.244, 0.2251, 0.244, 0.2251, 0.244, 0.2251, 0.244, 0.2251, 0.244, 0.2251, 0.2441, 0.2251, 0.2441, 0.2251, 0.2441, 0.2251, 0.2441, 0.2251, 0.244, 0.2251, 0.244, 0.2251, 0.244, 0.2251, 0.244, 0.2251, 0.244, 0.2251, 0.244, 0.2251, 0.244, 0.2251, 0.244, 0.2251, 0.2441, 0.2251, 0.2441, 0.2251, 0.2441, 0.2251, 0.2441, 0.2251, 0.244, 0.2251, 0.244, 0.2251, 0.244, 0.2251, 0.244, 0.2251, 0.244, 0.2251, 0.244, 0.2251, 0.244, 0.2251, 0.244, 0.2251, 0.244, 0.2251, 0.244, 0.2251, 0.244, 0.2251, 0.244, 0.2251, 0.7559, 0.7566, 0.7559, 0.7566, 0.7559, 0.7566, 0.7559, 0.7566, 0.7559, 0.7566, 0.7559, 0.7566, 0.7559, 0.7566, 0.7559, 0.7566, 0.244, 0.2251, 0.244, 0.2251, 0.244, 0.2251, 0.244, 0.2251, 0.244, 0.2251, 0.244, 0.2251, 0.244, 0.2251, 0.244, 0.2251, 0.7559, 0.7566, 0.7559, 0.7566, 0.7559, 0.7566, 0.7559, 0.7566, 0.244, 0.2251, 0.244, 0.2251, 0.244, 0.2251, 0.244, 0.2251, 0.244, 0.2251, 0.244, 0.2251, 0.244, 0.2251, 0.244, 0.2251, 0.244, 0.2251, 0.244, 0.2251, 0.244, 0.2251, 0.244, 0.2251, 0.244, 0.2251, 0.244, 0.2251, 0.244, 0.2251, 0.244, 0.2251, 0.244, 0.2251, 0.244, 0.2251, 0.244, 0.2251, 0.244, 0.2251, 0.244, 0.2251, 0.244, 0.2251, 0.244, 0.2251, 0.244, 0.2251, 0.244, 0.2251, 0.244, 0.2251, 0.244, 0.2251, 0.244, 0.2251, 0.244, 0.2251, 0.244, 0.2251, 0.244, 0.2251, 0.244, 0.2251, 0.244, 0.2251, 0.244, 0.2251, 0.244, 0.2251, 0.244, 0.2251, 0.244, 0.2251, 0.244, 0.2251, 0.244, 0.2251, 0.244, 0.2251, 0.244, 0.2251, 0.244, 0.2251, 0.244, 0.2251, 0.244, 0.2251, 0.244, 0.2251, 0.244, 0.2251, 0.244, 0.2251, 0.244, 0.2251, 0.244, 0.2251, 0.244, 0.2251, 0.244, 0.2251, 0.244, 0.2251, 0.244, 0.2251, 0.244, 0.2251, 0.244, 0.2251, 0.244, 0.2251, 0.244, 0.2251, 0.244, 0.2251, 0.244, 0.2251, 0.244, 0.2251, 0.244, 0.2251, 0.244, 0.2251, 0.244, 0.2251, 0.244, 0.2251, 0.7559, 0.7566, 0.7559, 0.7566, 0.7559, 0.7566, 0.7559, 0.7566, 0.244, 0.2251, 0.244, 0.2251, 0.244, 0.2251, 0.244, 0.2251, 0.2441, 0.2251, 0.2441, 0.2251, 0.2441, 0.2251, 0.2441, 0.2251, 0.2441, 0.2251, 0.2441, 0.2251, 0.2441, 0.2251, 0.2441, 0.2251, 0.249, 0.732, 0.249, 0.732, 0.249, 0.732, 0.249, 0.732, 0.2441, 0.2251, 0.2441, 0.2251, 0.2441, 0.2251, 0.2441, 0.2251, 0.2441, 0.2251, 0.2441, 0.2251, 0.2441, 0.2251, 0.2441, 0.2251, 0.2441, 0.2251, 0.2441, 0.2251, 0.2441, 0.2251, 0.2441, 0.2251, 0.2441, 0.2251, 0.2441, 0.2251, 0.2441, 0.2251, 0.2441, 0.2251, 0.2441, 0.2251, 0.2441, 0.2251, 0.2441, 0.2251, 0.2441, 0.2251, 0.2441, 0.2251, 0.2441, 0.2251, 0.2441, 0.2251, 0.2441, 0.2251, 0.2441, 0.2251, 0.2441, 0.2251, 0.2441, 0.2251, 0.2441, 0.2251, 0.2441, 0.2251, 0.2441, 0.2251, 0.2441, 0.2251, 0.2441, 0.2251, 0.2441, 0.2251, 0.2441, 0.2251, 0.2441, 0.2251, 0.2441, 0.2251, 0.2441, 0.2251, 0.2441, 0.2251, 0.2441, 0.2251, 0.2441, 0.2251, 0.4198, 0.235, 0.4198, 0.235, 0.4198, 0.235, 0.4198, 0.235, 0.2441, 0.2251, 0.2441, 0.2251, 0.2441, 0.2251, 0.2441, 0.2251, 0.2441, 0.2251, 0.2441, 0.2251, 0.2441, 0.2251, 0.2441, 0.2251, 0.244, 0.2251, 0.244, 0.2251, 0.244, 0.2251, 0.244, 0.2251, 0.244, 0.2251, 0.244, 0.2251, 0.244, 0.2251, 0.244, 0.2251, 0.244, 0.2251, 0.244, 0.2251, 0.244, 0.2251, 0.244, 0.2251, 0.244, 0.2251, 0.244, 0.2251, 0.244, 0.2251, 0.244, 0.2251, 0.244, 0.2251, 0.244, 0.2251, 0.244, 0.2251, 0.244, 0.2251, 0.244, 0.4367, 0.244, 0.4367, 0.244, 0.4367, 0.244, 0.4367, 0.4198, 0.235, 0.4198, 0.235, 0.4198, 0.235, 0.4198, 0.235, 0.7559, 0.7566, 0.7559, 0.7566, 0.7559, 0.7566, 0.7559, 0.7566, 0.4198, 0.235, 0.4198, 0.235, 0.4198, 0.235, 0.4198, 0.235, 0.4198, 0.235, 0.4198, 0.235, 0.4198, 0.235, 0.4198, 0.235, 0.7559, 0.7566, 0.7559, 0.7566, 0.7559, 0.7566, 0.7559, 0.7566, 0.4198, 0.235, 0.4198, 0.235, 0.4198, 0.235, 0.4198, 0.235, 0.2441, 0.2251, 0.2441, 0.2251, 0.2441, 0.2251, 0.2441, 0.2251, 0.244, 0.2251, 0.244, 0.2251, 0.244, 0.2251, 0.244, 0.2251, 0.4198, 0.235, 0.4198, 0.235, 0.4198, 0.235, 0.4198, 0.235, 0.4198, 0.235, 0.4198, 0.235, 0.4198, 0.235, 0.4198, 0.235, 0.244, 0.2251, 0.244, 0.2251, 0.244, 0.2251, 0.244, 0.2251, 0.244, 0.2251, 0.244, 0.2251, 0.244, 0.2251, 0.244, 0.2251, 0.4198, 0.235, 0.4198, 0.235, 0.4198, 0.235, 0.4198, 0.235, 0.244, 0.2251, 0.244, 0.2251, 0.244, 0.2251, 0.244, 0.2251, 0.4198, 0.235, 0.4198, 0.235, 0.4198, 0.235, 0.4198, 0.235, 0.7559, 0.7566, 0.7559, 0.7566, 0.7559, 0.7566, 0.7559, 0.7566, 0.4198, 0.235, 0.4198, 0.235, 0.4198, 0.235, 0.4198, 0.235, 0.4198, 0.235, 0.4198, 0.235, 0.4198, 0.235, 0.4198, 0.235, 0.4198, 0.235, 0.4198, 0.235, 0.4198, 0.235, 0.4198, 0.235, 0.249, 0.732, 0.249, 0.732, 0.249, 0.732, 0.249, 0.732, 0.244, 0.2251, 0.244, 0.2251, 0.244, 0.2251, 0.244, 0.2251, 0.244, 0.2251, 0.244, 0.2251, 0.244, 0.2251, 0.244, 0.2251, 0.244, 0.2251, 0.244, 0.2251, 0.244, 0.2251, 0.244, 0.2251, 0.2441, 0.4367, 0.2441, 0.4367, 0.2441, 0.4367, 0.2441, 0.4367, 0.244, 0.2251, 0.244, 0.2251, 0.244, 0.2251, 0.244, 0.2251, 0.244, 0.2251, 0.244, 0.2251, 0.244, 0.2251, 0.244, 0.2251, 0.244, 0.4367, 0.244, 0.4367, 0.244, 0.4367, 0.244, 0.4367, 0.244, 0.2251, 0.244, 0.2251, 0.244, 0.2251, 0.244, 0.2251, 0.244, 0.2251, 0.244, 0.2251, 0.244, 0.2251, 0.244, 0.2251, 0.244, 0.2251, 0.244, 0.2251, 0.244, 0.2251, 0.244, 0.2251, 0.244, 0.2251, 0.244, 0.2251, 0.244, 0.2251, 0.244, 0.2251, 0.244, 0.2251, 0.244, 0.2251, 0.244, 0.2251, 0.244, 0.2251, 0.244, 0.2251, 0.244, 0.2251, 0.244, 0.2251, 0.244, 0.2251, 0.2441, 0.2251, 0.2441, 0.2251, 0.2441, 0.2251, 0.2441, 0.2251, 0.2441, 0.2251, 0.2441, 0.2251, 0.2441, 0.2251, 0.2441, 0.2251, 0.2441, 0.2251, 0.2441, 0.2251, 0.2441, 0.2251, 0.2441, 0.2251, 0.2441, 0.4367, 0.2441, 0.4367, 0.2441, 0.4367, 0.2441, 0.4367, 0.7559, 0.7566, 0.7559, 0.7566, 0.7559, 0.7566, 0.7559, 0.7566, 0.2441, 0.2251, 0.2441, 0.2251, 0.2441, 0.2251, 0.2441, 0.2251, 0.2441, 0.2251, 0.2441, 0.2251, 0.2441, 0.2251, 0.2441, 0.2251, 0.2441, 0.4367, 0.2441, 0.4367, 0.2441, 0.4367, 0.2441, 0.4367, 0.2441, 0.4367, 0.2441, 0.4367, 0.2441, 0.4367, 0.2441, 0.4367, 0.2441, 0.4367, 0.2441, 0.4367, 0.2441, 0.4367, 0.2441, 0.4367, 0.2441, 0.2251, 0.2441, 0.2251, 0.2441, 0.2251, 0.2441, 0.2251, 0.2441, 0.2251, 0.2441, 0.2251, 0.2441, 0.2251, 0.2441, 0.2251, 0.2441, 0.2251, 0.2441, 0.2251, 0.2441, 0.2251, 0.2441, 0.2251, 0.2441, 0.2251, 0.2441, 0.2251, 0.2441, 0.2251, 0.2441, 0.2251, 0.2441, 0.4367, 0.2441, 0.4367, 0.2441, 0.4367, 0.2441, 0.4367, 0.249, 0.732, 0.249, 0.732, 0.249, 0.732, 0.249, 0.732, 0.4198, 0.235, 0.4198, 0.235, 0.4198, 0.235, 0.4198, 0.235, 0.2441, 0.2251, 0.2441, 0.2251, 0.2441, 0.2251, 0.2441, 0.2251, 0.2441, 0.2251, 0.2441, 0.2251, 0.2441, 0.2251, 0.2441, 0.2251, 0.2441, 0.2251, 0.2441, 0.2251, 0.2441, 0.2251, 0.2441, 0.2251, 0.4198, 0.235, 0.4198, 0.235, 0.4198, 0.235, 0.4198, 0.235, 0.2441, 0.2251, 0.2441, 0.2251, 0.2441, 0.2251, 0.2441, 0.2251, 0.2441, 0.2251, 0.2441, 0.2251, 0.2441, 0.2251, 0.2441, 0.2251, 0.2441, 0.2251, 0.2441, 0.2251, 0.2441, 0.2251, 0.2441, 0.2251, 0.4198, 0.235, 0.4198, 0.235, 0.4198, 0.235, 0.4198, 0.235, 0.2441, 0.2251, 0.2441, 0.2251, 0.2441, 0.2251, 0.2441, 0.2251, 0.2441, 0.2251, 0.2441, 0.2251, 0.2441, 0.2251, 0.2441, 0.2251, 0.2441, 0.2251, 0.2441, 0.2251, 0.2441, 0.2251, 0.2441, 0.2251, 0.244, 0.2251, 0.244, 0.2251, 0.244, 0.2251, 0.244, 0.2251, 0.244, 0.2251, 0.244, 0.2251, 0.244, 0.2251, 0.244, 0.2251, 0.244, 0.2251, 0.244, 0.2251, 0.244, 0.2251, 0.244, 0.2251, 0.4198, 0.235, 0.4198, 0.235, 0.4198, 0.235, 0.4198, 0.235, 0.244, 0.2251, 0.244, 0.2251, 0.244, 0.2251, 0.244, 0.2251, 0.244, 0.2251, 0.244, 0.2251, 0.244, 0.2251, 0.244, 0.2251, 0.7559, 0.7566, 0.7559, 0.7566, 0.7559, 0.7566, 0.7559, 0.7566, 0.244, 0.2251, 0.244, 0.2251, 0.244, 0.2251, 0.244, 0.2251, 0.244, 0.2251, 0.244, 0.2251, 0.244, 0.2251, 0.244, 0.2251, 0.244, 0.4367, 0.244, 0.4367, 0.244, 0.4367, 0.244, 0.4367, 0.244, 0.4367, 0.244, 0.4367, 0.244, 0.4367, 0.244, 0.4367, 0.244, 0.4367, 0.244, 0.4367, 0.244, 0.4367, 0.244, 0.4367, 0.244, 0.2251, 0.244, 0.2251, 0.244, 0.2251, 0.244, 0.2251, 0.244, 0.4367, 0.244, 0.4367, 0.244, 0.4367, 0.244, 0.4367, 0.244, 0.2251, 0.244, 0.2251, 0.244, 0.2251, 0.244, 0.2251, 0.244, 0.4367, 0.244, 0.4367, 0.244, 0.4367, 0.244, 0.4367, 0.4198, 0.235, 0.4198, 0.235, 0.4198, 0.235, 0.4198, 0.235, 0.244, 0.2251, 0.244, 0.2251, 0.244, 0.2251, 0.244, 0.2251, 0.244, 0.2251, 0.244, 0.2251, 0.244, 0.2251, 0.244, 0.2251, 0.244, 0.2251, 0.244, 0.2251, 0.244, 0.2251, 0.244, 0.2251, 0.244, 0.2251, 0.244, 0.2251, 0.244, 0.2251, 0.244, 0.2251, 0.244, 0.2251, 0.244, 0.2251, 0.244, 0.2251, 0.244, 0.2251, 0.2441, 0.2251, 0.2441, 0.2251, 0.2441, 0.2251, 0.2441, 0.2251, 0.244, 0.2251, 0.244, 0.2251, 0.244, 0.2251, 0.244, 0.2251, 0.251, 0.7333, 0.251, 0.7333, 0.251, 0.7333, 0.251, 0.7333, 0.251, 0.7333, 0.251, 0.7333, 0.251, 0.7333, 0.251, 0.7333, 0.251, 0.7333, 0.251, 0.7333, 0.251, 0.7333, 0.251, 0.7333, 0.251, 0.7333, 0.251, 0.7333, 0.251, 0.7333, 0.251, 0.7333, 0.251, 0.7333, 0.251, 0.7333, 0.251, 0.7333, 0.251, 0.7333, 0.251, 0.7333, 0.251, 0.7333, 0.251, 0.7333, 0.251, 0.7333, 0.251, 0.7333, 0.251, 0.7333, 0.251, 0.7333, 0.251, 0.7333, 0.251, 0.7333, 0.251, 0.7333, 0.251, 0.7333, 0.251, 0.7333, 0.251, 0.7333, 0.251, 0.7333, 0.251, 0.7333, 0.251, 0.7333, 0.251, 0.7333, 0.251, 0.7333, 0.251, 0.7333, 0.251, 0.7333])
me_cube.materials.append(mat_material)
me_cube.use_remesh_preserve_volume = False
me_cube.use_remesh_preserve_attributes = False
me_cube.use_mirror_vertex_groups = False
me_cube.update()

# ---- objects
ob_mine = bpy.data.objects.new('Mine', me_cube)

# ---- transforms, parenting, visibility, modifiers, constraints
ob_mine.location = (0.0, 0.0, 0.0)
ob_mine.lock_rotations_4d = False
ob_mine.empty_display_type = 'ARROWS'
ob_mine.lineart.crease_threshold = 0.0

# ---- collection membership
col_collection_1.objects.link(ob_mine)

# ---- scene / render settings (as saved in the file)
scene.frame_start = 1; scene.frame_end = 250; scene.frame_set(1)
scene.render.engine = 'BLENDER_EEVEE_NEXT'
scene.render.resolution_percentage = 50
scene.render.dither_intensity = 0.0
scene.cycles.use_denoising = False
scene.cycles.samples = 128
scene.cycles.sampling_pattern = 'TABULATED_SOBOL'
scene.cycles.light_sampling_threshold = 0.0
scene.cycles.use_adaptive_sampling = False
scene.cycles.use_light_tree = False
scene.cycles.blur_glossy = 0.0
scene.cycles.sample_clamp_indirect = 0.0
scene.view_settings.view_transform = 'Standard'
bpy.context.view_layer.update()

# ---- added for rendering (the .blend has no active camera and no usable light): camera, sun
cam_auto = bpy.data.cameras.new('AutoCamera')
cam_auto.lens = 50.0
cam_auto.sensor_width = 36.0
cam_auto.clip_end = 1000.0
ob_auto_camera = bpy.data.objects.new('AutoCamera', cam_auto)
scene.collection.objects.link(ob_auto_camera)
ob_auto_camera.location = (32.4098, -36.7918, 26.2035)
ob_auto_camera.rotation_euler = (1.09748, -7.21219e-08, 0.694738)
scene.camera = ob_auto_camera
light_auto_sun = bpy.data.lights.new('AutoSun', 'SUN')
light_auto_sun.energy = 3.0
light_auto_sun.angle = 0.0523599
ob_auto_sun = bpy.data.objects.new('AutoSun', light_auto_sun)
scene.collection.objects.link(ob_auto_sun)
ob_auto_sun.rotation_euler = (0.872665, 0.174533, 0.523599)
bpy.context.view_layer.update()

